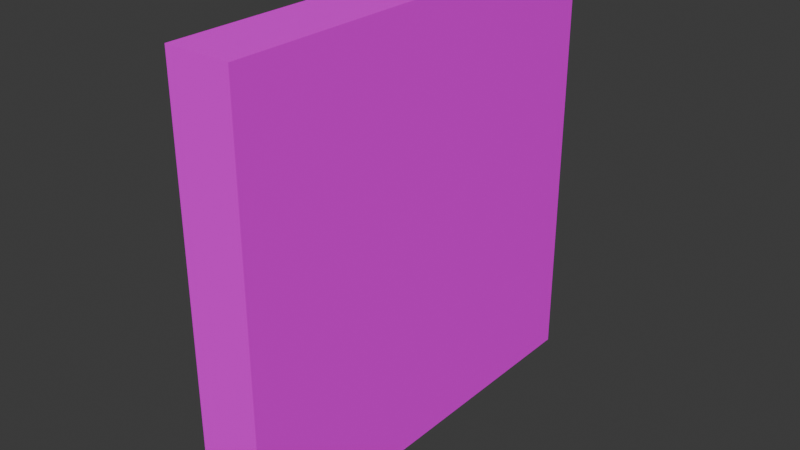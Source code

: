 # Source: mWallConcretePlates01.blend  (saved by Blender 4.2.66; exported with 4.5.12 LTS)
import bpy
from mathutils import Matrix  # noqa: F401  (used for matrix-valued properties, if any)

bpy.ops.wm.read_factory_settings(use_empty=True)
scene = bpy.context.scene
scene.name = 'Scene'

# ---- collections
col_concreteplates02 = bpy.data.collections.new('ConcretePlates02'); scene.collection.children.link(col_concreteplates02)

# ---- images (referenced by path relative to the original .blend; pixels are not part of the script)
import os
ASSET_DIR = os.environ.get("B2B_ASSET_DIR", "")  # directory of the original .blend (textures are referenced by path, not embedded)
HERE = os.path.dirname(os.path.abspath(__file__))  # packed textures are extracted next to this script under _unpacked/

def load_image(name, relpath, width, height, colorspace="sRGB"):
    """Load a texture the original file referenced (path relative to the .blend, or extracted next to this script)."""
    p = next((c for c in (os.path.join(HERE, relpath), os.path.join(ASSET_DIR, relpath)) if relpath and os.path.exists(c)), "")
    if p:
        img = bpy.data.images.load(p, check_existing=True)
        img.name = name
    else:  # same state as the original file: an image datablock whose file is absent (Cycles renders it pink)
        img = bpy.data.images.new(name, width, height)
        img.source = "FILE"
        img.filepath = "//" + (relpath or name)
    img.colorspace_settings.name = colorspace
    return img
img_concreteplates02_a_png = load_image('ConcretePlates02_a.png', 'ConcretePlates02_a.png', 1024, 1024, 'sRGB')

# ---- materials (node trees are filled in below, after node groups)
mat_concreteplates02 = bpy.data.materials.new('ConcretePlates02')
mat_concreteplates02.use_transparent_shadow = False

# ---- material node trees
mat_concreteplates02.use_nodes = True; mat_concreteplates02.node_tree.nodes.clear()
_N = mat_concreteplates02.node_tree.nodes; _L = mat_concreteplates02.node_tree.links
n0 = _N.new('ShaderNodeBsdfPrincipled'); n0.name = 'Principled BSDF'; n0.location = (10, 300)
n0.inputs[3].default_value = 1.45
n0.inputs[13].default_value = 0.05
n1 = _N.new('ShaderNodeOutputMaterial'); n1.name = 'Material Output'; n1.location = (300, 300)
n2 = _N.new('ShaderNodeTexImage'); n2.name = 'Image Texture'; n2.location = (-280, 280)
n2.image = img_concreteplates02_a_png
n2.interpolation = 'Closest'
_L.new(n0.outputs[0], n1.inputs[0])
_L.new(n2.outputs[0], n0.inputs[0])
n1.is_active_output = True

# ---- world
world_world = bpy.data.worlds.new('World'); scene.world = world_world
world_world.use_nodes = True; world_world.node_tree.nodes.clear()
_N = world_world.node_tree.nodes; _L = world_world.node_tree.links
n0 = _N.new('ShaderNodeOutputWorld'); n0.name = 'World Output'; n0.location = (300, 300)
n1 = _N.new('ShaderNodeBackground'); n1.name = 'Background'; n1.location = (10, 300)
n1.inputs[0].default_value = (0.05088, 0.05088, 0.05088, 1.0)
_L.new(n1.outputs[0], n0.inputs[0])
n0.is_active_output = True
world_world.color = (0.05088, 0.05088, 0.05088)
world_world.use_sun_shadow = False
world_world.sun_shadow_jitter_overblur = 0.0

# ---- meshes
me_cube_049 = bpy.data.meshes.new('Cube.049')
me_cube_049.from_pydata([(3.725e-09, 0.0, 2.0), (3.725e-09, 0.0, 0.0), (3.725e-09, -2.0, 2.0), (3.725e-09, -2.0, 0.0), (-0.3, 0.0, 2.0), (-0.3, 0.0, 0.0), (-0.3, -2.0, 2.0), (-0.3, -2.0, 0.0)], [], [(0, 4, 6, 2), (3, 2, 6, 7), (7, 6, 4, 5), (5, 1, 3, 7), (1, 0, 2, 3), (5, 4, 0, 1)])
_uv = me_cube_049.uv_layers.new(name='UVMap')
_uv.uv.foreach_set('vector', [1.0, 0.3984, 1.0, 0.5078, 0.0, 0.5078, 0.0, 0.3984, 0.3281, 1.0, 0.3281, 0.0, 0.4453, 0.0, 0.4453, 1.0, 1.0, 0.0, 1.0, 1.0, 0.0, 1.0, 0.0, 0.0, 1.0, 0.5078, 1.0, 0.3984, 0.0, 0.3984, 0.0, 0.5078, 0.0, 1.0, 0.0, 0.0, 1.0, 0.0, 1.0, 1.0, 0.4453, 0.0, 0.4453, 1.0, 0.3281, 1.0, 0.3281, 0.0])
me_cube_049.materials.append(mat_concreteplates02)
me_cube_049.use_mirror_vertex_groups = False
me_cube_049.update()

# ---- objects
ob_wallconcreteplates02 = bpy.data.objects.new('WallConcretePlates02', me_cube_049)

# ---- transforms, parenting, visibility, modifiers, constraints
ob_wallconcreteplates02.location = (0.0, 0.0, 0.0)
ob_wallconcreteplates02.scale = (2.0, 2.0, 2.0)
ob_wallconcreteplates02.lock_rotations_4d = False
ob_wallconcreteplates02.empty_display_type = 'ARROWS'
ob_wallconcreteplates02.lineart.crease_threshold = 0.0

# ---- collection membership
col_concreteplates02.objects.link(ob_wallconcreteplates02)

# ---- scene / render settings (as saved in the file)
scene.frame_start = 1; scene.frame_end = 250; scene.frame_set(1)
scene.render.engine = 'BLENDER_EEVEE_NEXT'
scene.cycles.sampling_pattern = 'TABULATED_SOBOL'
scene.eevee.ray_tracing_options.trace_max_roughness = 0.0
bpy.context.view_layer.update()

# ---- added for rendering (the .blend has no active camera and no usable light): camera, sun
cam_auto = bpy.data.cameras.new('AutoCamera')
cam_auto.lens = 50.0
cam_auto.sensor_width = 36.0
cam_auto.clip_end = 1000.0
ob_auto_camera = bpy.data.objects.new('AutoCamera', cam_auto)
scene.collection.objects.link(ob_auto_camera)
ob_auto_camera.location = (4.96322, -8.31586, 6.21058)
ob_auto_camera.rotation_euler = (1.09748, -7.21219e-08, 0.694738)
scene.camera = ob_auto_camera
light_auto_sun = bpy.data.lights.new('AutoSun', 'SUN')
light_auto_sun.energy = 3.0
light_auto_sun.angle = 0.0523599
ob_auto_sun = bpy.data.objects.new('AutoSun', light_auto_sun)
scene.collection.objects.link(ob_auto_sun)
ob_auto_sun.rotation_euler = (0.872665, 0.174533, 0.523599)
bpy.context.view_layer.update()
